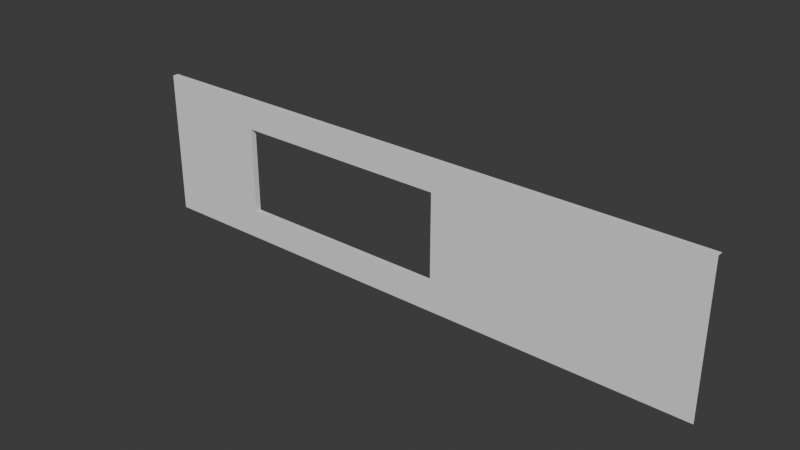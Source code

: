 # Source: StoreOutside.blend  (saved by Blender 5.0.119; exported with 4.5.12 LTS)
import bpy
from mathutils import Matrix  # noqa: F401  (used for matrix-valued properties, if any)

bpy.ops.wm.read_factory_settings(use_empty=True)
scene = bpy.context.scene
scene.name = 'Scene'

# ---- collections
col_collection = bpy.data.collections.new('Collection'); scene.collection.children.link(col_collection)

# ---- world
world_world = bpy.data.worlds.new('World'); scene.world = world_world
world_world.use_nodes = True; world_world.node_tree.nodes.clear()
_N = world_world.node_tree.nodes; _L = world_world.node_tree.links
n0 = _N.new('ShaderNodeOutputWorld'); n0.name = 'World Output'; n0.location = (200, 100)
n1 = _N.new('ShaderNodeBackground'); n1.name = 'Background'; n1.location = (-200, 100)
n1.inputs[0].default_value = (0.05088, 0.05088, 0.05088, 1.0)
_L.new(n1.outputs[0], n0.inputs[0])
n0.is_active_output = True
world_world.color = (0.05088, 0.05088, 0.05088)
world_world.sun_shadow_jitter_overblur = 0.0

# ---- meshes
me_wall_window = bpy.data.meshes.new('Wall_Window')
me_wall_window.from_pydata([(-1.0, -0.08, -2.98e-08), (-1.0, -0.08, 2.0), (-1.0, -0.08, 0.4), (-1.0, -0.08, 1.6), (1.0, -0.08, -2.98e-08), (1.0, -0.08, 2.0), (1.0, -0.08, 0.4), (1.0, -0.08, 1.6), (-1.0, 0.0, 1.6), (1.0, 0.0, 1.6), (1.0, 0.0, 2.0), (-1.0, 0.0, 2.0), (1.0, 0.0, 0.4), (-1.0, 0.0, 0.4)], [], [(9, 7, 3, 8), (3, 7, 5, 1), (13, 2, 6, 12), (0, 4, 6, 2), (11, 1, 5, 10)])
_uv = me_wall_window.uv_layers.new(name='UVMap')
_uv.uv.foreach_set('vector', [1.0, 0.8, 1.0, 0.8, 1.0, 0.8, 1.0, 0.8, 1.0, 0.8, 1.0, 0.8, 1.0, 1.0, 1.0, 1.0, 1.0, 0.2, 1.0, 0.2, 1.0, 0.2, 1.0, 0.2, 1.0, 0.0, 1.0, 0.0, 1.0, 0.2, 1.0, 0.2, 1.0, 1.0, 1.0, 1.0, 1.0, 1.0, 1.0, 1.0])
me_wall_window.update()
me_wall_window.normals_split_custom_set([tuple(v) for v in zip(*[iter([0.0, 0.0, -1.0, 0.0, 0.0, -1.0, 0.0, 0.0, -1.0, 0.0, 0.0, -1.0, 0.0, -1.0, 5.588e-08, 0.0, -1.0, 5.588e-08, 0.0, -1.0, 5.588e-08, 0.0, -1.0, 5.588e-08, 0.0, 0.0, 1.0, 0.0, 0.0, 1.0, 0.0, 0.0, 1.0, 0.0, 0.0, 1.0, 0.0, -1.0, 0.0, 0.0, -1.0, 0.0, 0.0, -1.0, 0.0, 0.0, -1.0, 0.0, 0.0, 0.0, 1.0, 0.0, 0.0, 1.0, 0.0, 0.0, 1.0, 0.0, 0.0, 1.0])] * 3)])
me_wall_window_left = bpy.data.meshes.new('Wall_Window_Left')
me_wall_window_left.from_pydata([(-1.0, -0.08, -2.98e-08), (-1.0, -0.08, 2.0), (-1.0, -0.08, 0.4), (-1.0, -0.08, 1.6), (1.0, -0.08, -2.98e-08), (1.0, -0.08, 2.0), (1.0, -0.08, 0.4), (1.0, -0.08, 1.6), (-0.5, -0.08, 1.6), (-0.5, -0.08, 0.4), (1.0, 0.0, 2.0), (-1.0, 0.0, 2.0), (-1.0, 0.0, 1.6), (-1.0, 0.0, 0.4), (-0.5, 0.0, 1.6), (-0.5, 0.0, 0.4)], [], [(1, 8, 7, 5), (9, 0, 4, 6), (6, 7, 8, 9), (2, 0, 9), (1, 3, 8), (5, 10, 11, 1), (8, 3, 12, 14), (9, 8, 14, 15), (2, 9, 15, 13)])
_uv = me_wall_window_left.uv_layers.new(name='UVMap')
_uv.uv.foreach_set('vector', [1.0, 1.0, 1.0, 0.8, 1.0, 0.8, 1.0, 1.0, 1.0, 0.2, 1.0, 0.0, 1.0, 0.0, 1.0, 0.2, 1.0, 0.2, 1.0, 0.8, 1.0, 0.8, 1.0, 0.2, 1.0, 0.2, 1.0, 0.0, 1.0, 0.2, 1.0, 1.0, 1.0, 0.8, 1.0, 0.8, 1.0, 1.0, 1.0, 1.0, 1.0, 1.0, 1.0, 1.0, 1.0, 0.8, 1.0, 0.8, 1.0, 0.8, 1.0, 0.8, 1.0, 0.2, 1.0, 0.8, 1.0, 0.8, 1.0, 0.2, 1.0, 0.2, 1.0, 0.2, 1.0, 0.2, 1.0, 0.2])
me_wall_window_left.update()
me_wall_window_left.normals_split_custom_set([tuple(v) for v in zip(*[iter([0.0, -1.0, 6.386e-08, 0.0, -1.0, 6.386e-08, 0.0, -1.0, 6.386e-08, 0.0, -1.0, 6.386e-08, 0.0, -1.0, 0.0, 0.0, -1.0, 0.0, 0.0, -1.0, 0.0, 0.0, -1.0, 0.0, 0.0, -1.0, 5.795e-08, 0.0, -1.0, 5.795e-08, 0.0, -1.0, 5.795e-08, 0.0, -1.0, 5.795e-08, 0.0, -1.0, 0.0, 0.0, -1.0, 0.0, 0.0, -1.0, 0.0, 0.0, -1.0, 3.725e-08, 0.0, -1.0, 3.725e-08, 0.0, -1.0, 3.725e-08, 0.0, 0.0, 1.0, 0.0, 0.0, 1.0, 0.0, 0.0, 1.0, 0.0, 0.0, 1.0, 0.0, 0.0, -1.0, 0.0, 0.0, -1.0, 0.0, 0.0, -1.0, 0.0, 0.0, -1.0, -1.0, 0.0, 0.0, -1.0, 0.0, 0.0, -1.0, 0.0, 0.0, -1.0, 0.0, 0.0, 0.0, 0.0, 1.0, 0.0, 0.0, 1.0, 0.0, 0.0, 1.0, 0.0, 0.0, 1.0])] * 3)])
me_wall_window_right = bpy.data.meshes.new('Wall_Window_Right')
me_wall_window_right.from_pydata([(1.0, -0.08, 0.0), (1.0, -0.08, 2.0), (1.0, -0.08, 0.4), (1.0, -0.08, 1.6), (-1.0, -0.08, 0.0), (-1.0, -0.08, 2.0), (-1.0, -0.08, 0.4), (-1.0, -0.08, 1.6), (0.5, -0.08, 1.6), (0.5, -0.08, 0.4), (-1.0, 0.0, 2.0), (1.0, 0.0, 2.0), (1.0, 0.0, 0.4), (1.0, 0.0, 1.6), (0.5, 0.0, 0.4), (0.5, 0.0, 1.6)], [], [(1, 5, 7, 8), (9, 6, 4, 0), (6, 9, 8, 7), (2, 9, 0), (1, 8, 3), (5, 1, 11, 10), (9, 2, 12, 14), (8, 9, 14, 15), (3, 8, 15, 13)])
_uv = me_wall_window_right.uv_layers.new(name='UVMap')
_uv.uv.foreach_set('vector', [1.0, 1.0, 1.0, 1.0, 1.0, 0.8, 1.0, 0.8, 1.0, 0.2, 1.0, 0.2, 1.0, 0.0, 1.0, 0.0, 1.0, 0.2, 1.0, 0.2, 1.0, 0.8, 1.0, 0.8, 1.0, 0.2, 1.0, 0.2, 1.0, 0.0, 1.0, 1.0, 1.0, 0.8, 1.0, 0.8, 1.0, 1.0, 1.0, 1.0, 1.0, 1.0, 1.0, 1.0, 1.0, 0.2, 1.0, 0.2, 1.0, 0.2, 1.0, 0.2, 1.0, 0.8, 1.0, 0.2, 1.0, 0.2, 1.0, 0.8, 1.0, 0.8, 1.0, 0.8, 1.0, 0.8, 1.0, 0.8])
me_wall_window_right.update()
me_wall_window_right.normals_split_custom_set([tuple(v) for v in zip(*[iter([0.0, -1.0, 6.386e-08, 0.0, -1.0, 6.386e-08, 0.0, -1.0, 6.386e-08, 0.0, -1.0, 6.386e-08, 0.0, -1.0, 0.0, 0.0, -1.0, 0.0, 0.0, -1.0, 0.0, 0.0, -1.0, 0.0, 0.0, -1.0, 5.381e-08, 0.0, -1.0, 5.381e-08, 0.0, -1.0, 5.381e-08, 0.0, -1.0, 5.381e-08, 0.0, -1.0, 0.0, 0.0, -1.0, 0.0, 0.0, -1.0, 0.0, 0.0, -1.0, 3.725e-08, 0.0, -1.0, 3.725e-08, 0.0, -1.0, 3.725e-08, 0.0, 0.0, 1.0, 0.0, 0.0, 1.0, 0.0, 0.0, 1.0, 0.0, 0.0, 1.0, 0.0, 0.0, 1.0, 0.0, 0.0, 1.0, 0.0, 0.0, 1.0, 0.0, 0.0, 1.0, 1.0, 0.0, 0.0, 1.0, 0.0, 0.0, 1.0, 0.0, 0.0, 1.0, 0.0, 0.0, 0.0, 0.0, -1.0, 0.0, 0.0, -1.0, 0.0, 0.0, -1.0, 0.0, 0.0, -1.0])] * 3)])
me_wall_solid = bpy.data.meshes.new('Wall_Solid')
me_wall_solid.from_pydata([(-1.0, -0.08, -2.98e-08), (-1.0, -0.08, 2.0), (1.0, -0.08, -2.98e-08), (1.0, -0.08, 2.0), (1.0, 0.0, 2.0), (-1.0, 0.0, 2.0)], [], [(2, 3, 1, 0), (3, 4, 5, 1)])
_uv = me_wall_solid.uv_layers.new(name='UVMap')
_uv.uv.foreach_set('vector', [1.0, 0.0, 1.0, 1.0, 1.0, 1.0, 1.0, 0.0, 1.0, 1.0, 1.0, 1.0, 1.0, 1.0, 1.0, 1.0])
me_wall_solid.update()
me_wall_solid.normals_split_custom_set([tuple(v) for v in zip(*[iter([0.0, -1.0, 4.47e-08, 0.0, -1.0, 4.47e-08, 0.0, -1.0, 4.47e-08, 0.0, -1.0, 4.47e-08, 0.0, 0.0, 1.0, 0.0, 0.0, 1.0, 0.0, 0.0, 1.0, 0.0, 0.0, 1.0])] * 3)])

# ---- objects
ob_wall_window = bpy.data.objects.new('Wall_Window', me_wall_window)
ob_wall_window_left = bpy.data.objects.new('Wall_Window_Left', me_wall_window_left)
ob_wall_window_right = bpy.data.objects.new('Wall_Window_Right', me_wall_window_right)
ob_wall_solid = bpy.data.objects.new('Wall_Solid', me_wall_solid)

# ---- transforms, parenting, visibility, modifiers, constraints
ob_wall_window.location = (0.0, 0.0, 9.934e-09)
ob_wall_window_left.location = (2.0, 0.0, 9.934e-09)
ob_wall_window_right.location = (-2.0, 0.0, -4.967e-08)
ob_wall_solid.location = (4.0, 0.0, 9.934e-09)

# ---- collection membership
col_collection.objects.link(ob_wall_window)
col_collection.objects.link(ob_wall_window_left)
col_collection.objects.link(ob_wall_window_right)
col_collection.objects.link(ob_wall_solid)

# ---- scene / render settings (as saved in the file)
scene.frame_start = 1; scene.frame_end = 250; scene.frame_set(1)
scene.render.engine = 'BLENDER_EEVEE_NEXT'
scene.render.bake_bias = 0.0
scene.render.bake_samples = 0
bpy.context.view_layer.update()

# ---- added for rendering (the .blend has no active camera and no usable light): camera, sun
cam_auto = bpy.data.cameras.new('AutoCamera')
cam_auto.lens = 50.0
cam_auto.sensor_width = 36.0
cam_auto.clip_end = 1000.0
ob_auto_camera = bpy.data.objects.new('AutoCamera', cam_auto)
scene.collection.objects.link(ob_auto_camera)
ob_auto_camera.location = (8.62996, -9.19595, 7.10397)
ob_auto_camera.rotation_euler = (1.09748, -7.21219e-08, 0.694738)
scene.camera = ob_auto_camera
light_auto_sun = bpy.data.lights.new('AutoSun', 'SUN')
light_auto_sun.energy = 3.0
light_auto_sun.angle = 0.0523599
ob_auto_sun = bpy.data.objects.new('AutoSun', light_auto_sun)
scene.collection.objects.link(ob_auto_sun)
ob_auto_sun.rotation_euler = (0.872665, 0.174533, 0.523599)
bpy.context.view_layer.update()
